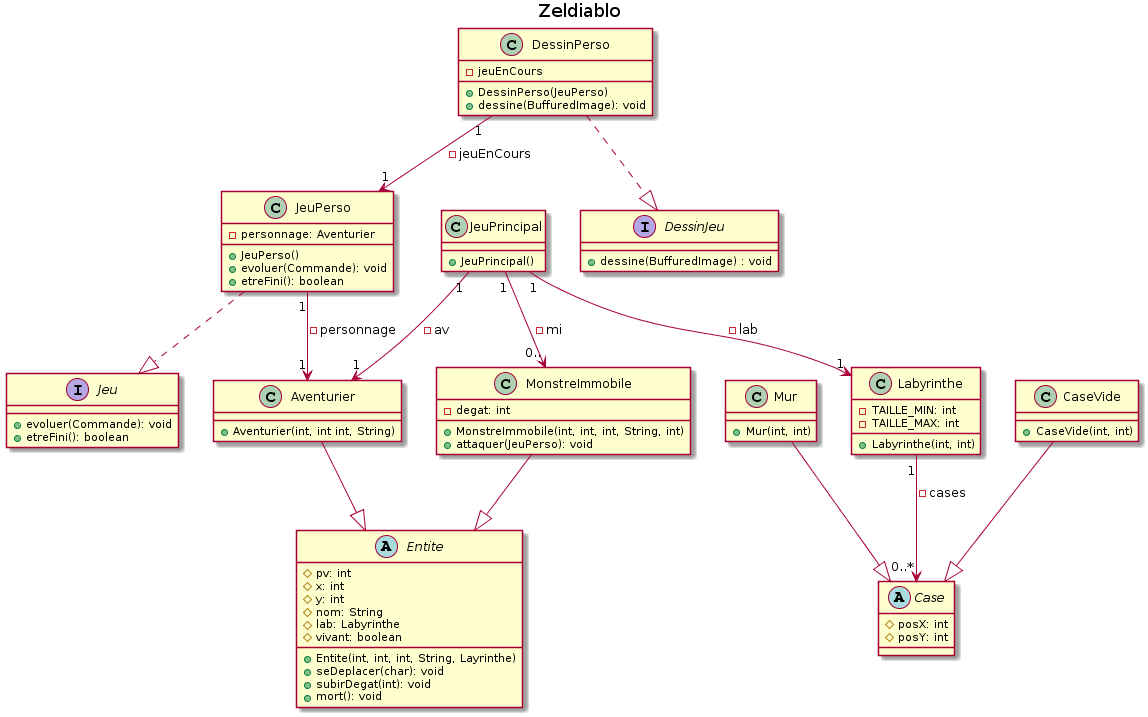

The diagram above was rendered by PlantUML. Its source (embedded in the PNG):
@startuml
title Zeldiablo

interface Jeu {
    +evoluer(Commande): void
    +etreFini(): boolean
}

class JeuPrincipal {
    +JeuPrincipal()
}

class JeuPerso {
    -personnage: Aventurier
    +JeuPerso()
    +evoluer(Commande): void
    +etreFini(): boolean
}

interface DessinJeu {
    +dessine(BuffuredImage) : void
}

class DessinPerso {
    -jeuEnCours
    +DessinPerso(JeuPerso)
    +dessine(BuffuredImage): void
}

class Labyrinthe {
    -TAILLE_MIN: int
    -TAILLE_MAX: int
    +Labyrinthe(int, int)
}

class MonstreImmobile {
    -degat: int

    +MonstreImmobile(int, int, int, String, int)
    +attaquer(JeuPerso): void
}

abstract Case {
    #posX: int
    #posY: int
}

class CaseVide {
    +CaseVide(int, int)
}

class Mur {
    +Mur(int, int)
}

abstract Entite {
    #pv: int
    #x: int
    #y: int
    #nom: String
    #lab: Labyrinthe
    #vivant: boolean

    +Entite(int, int, int, String, Layrinthe)
    +seDeplacer(char): void
    +subirDegat(int): void
    +mort(): void
}

class Aventurier {
    +Aventurier(int, int int, String)
}

JeuPrincipal "1" --> "1" Labyrinthe : -lab
JeuPrincipal "1" --> "1" Aventurier : -av
JeuPrincipal "1" --> "0.." MonstreImmobile : -mi
JeuPerso "1" --> "1" Aventurier : -personnage
DessinPerso "1" --> "1" JeuPerso : -jeuEnCours
Labyrinthe "1" --> "0..*" Case : -cases

JeuPerso ..|> Jeu
DessinPerso ..|> DessinJeu
CaseVide --|> Case
Mur --|> Case
Aventurier --|> Entite
MonstreImmobile --|> Entite
@enduml